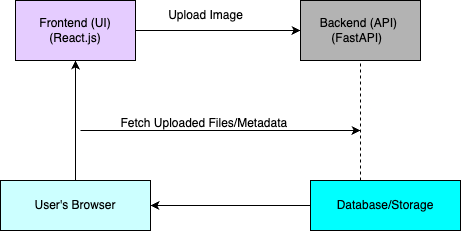

The diagram above was exported from draw.io. Its source (the exported page's mxGraphModel, read from the mxfile embedded in the PNG):
<mxGraphModel dx="1011" dy="477" grid="1" gridSize="10" guides="1" tooltips="1" connect="1" arrows="1" fold="1" page="1" pageScale="1" pageWidth="827" pageHeight="1169" math="0" shadow="0">
  <root>
    <mxCell id="0" />
    <mxCell id="1" parent="0" />
    <mxCell id="Xlvvr0U-hZGd2nw4eZuV-1" value="Frontend (UI)&lt;br&gt;(React.js)" style="rounded=0;whiteSpace=wrap;html=1;fillColor=#E5CCFF;" vertex="1" parent="1">
      <mxGeometry x="145" y="70" width="120" height="60" as="geometry" />
    </mxCell>
    <mxCell id="Xlvvr0U-hZGd2nw4eZuV-2" value="&lt;div&gt;Backend (API)&lt;span style=&quot;background-color: transparent; color: light-dark(rgb(0, 0, 0), rgb(255, 255, 255));&quot;&gt;&amp;nbsp;&lt;/span&gt;&lt;/div&gt;&lt;div&gt;&lt;span style=&quot;background-color: transparent; color: light-dark(rgb(0, 0, 0), rgb(255, 255, 255));&quot;&gt;(FastAPI)&amp;nbsp;&amp;nbsp;&lt;/span&gt;&lt;/div&gt;" style="rounded=0;whiteSpace=wrap;html=1;fillColor=#B3B3B3;" vertex="1" parent="1">
      <mxGeometry x="430" y="70" width="120" height="60" as="geometry" />
    </mxCell>
    <mxCell id="Xlvvr0U-hZGd2nw4eZuV-3" value="User's Browser" style="rounded=0;whiteSpace=wrap;html=1;fillColor=#CCFFFF;" vertex="1" parent="1">
      <mxGeometry x="130" y="250" width="150" height="50" as="geometry" />
    </mxCell>
    <mxCell id="Xlvvr0U-hZGd2nw4eZuV-4" value="Database/Storage" style="rounded=0;whiteSpace=wrap;html=1;fillColor=#00FFFF;" vertex="1" parent="1">
      <mxGeometry x="440" y="250" width="150" height="50" as="geometry" />
    </mxCell>
    <mxCell id="Xlvvr0U-hZGd2nw4eZuV-6" value="" style="endArrow=classic;html=1;rounded=0;exitX=1;exitY=0.5;exitDx=0;exitDy=0;entryX=0;entryY=0.5;entryDx=0;entryDy=0;" edge="1" parent="1" source="Xlvvr0U-hZGd2nw4eZuV-1" target="Xlvvr0U-hZGd2nw4eZuV-2">
      <mxGeometry width="50" height="50" relative="1" as="geometry">
        <mxPoint x="390" y="280" as="sourcePoint" />
        <mxPoint x="440" y="230" as="targetPoint" />
      </mxGeometry>
    </mxCell>
    <mxCell id="Xlvvr0U-hZGd2nw4eZuV-8" value="" style="endArrow=classic;html=1;rounded=0;exitX=0.5;exitY=0;exitDx=0;exitDy=0;entryX=0.5;entryY=1;entryDx=0;entryDy=0;" edge="1" parent="1" source="Xlvvr0U-hZGd2nw4eZuV-3" target="Xlvvr0U-hZGd2nw4eZuV-1">
      <mxGeometry width="50" height="50" relative="1" as="geometry">
        <mxPoint x="390" y="280" as="sourcePoint" />
        <mxPoint x="440" y="230" as="targetPoint" />
      </mxGeometry>
    </mxCell>
    <mxCell id="Xlvvr0U-hZGd2nw4eZuV-9" value="" style="endArrow=classic;html=1;rounded=0;exitX=0;exitY=0.5;exitDx=0;exitDy=0;" edge="1" parent="1" source="Xlvvr0U-hZGd2nw4eZuV-4" target="Xlvvr0U-hZGd2nw4eZuV-3">
      <mxGeometry width="50" height="50" relative="1" as="geometry">
        <mxPoint x="390" y="280" as="sourcePoint" />
        <mxPoint x="440" y="230" as="targetPoint" />
      </mxGeometry>
    </mxCell>
    <mxCell id="Xlvvr0U-hZGd2nw4eZuV-10" value="" style="endArrow=none;dashed=1;html=1;rounded=0;entryX=0.5;entryY=1;entryDx=0;entryDy=0;exitX=0.333;exitY=0;exitDx=0;exitDy=0;exitPerimeter=0;" edge="1" parent="1" source="Xlvvr0U-hZGd2nw4eZuV-4" target="Xlvvr0U-hZGd2nw4eZuV-2">
      <mxGeometry width="50" height="50" relative="1" as="geometry">
        <mxPoint x="390" y="280" as="sourcePoint" />
        <mxPoint x="440" y="230" as="targetPoint" />
      </mxGeometry>
    </mxCell>
    <mxCell id="Xlvvr0U-hZGd2nw4eZuV-11" value="" style="endArrow=classic;html=1;rounded=0;" edge="1" parent="1">
      <mxGeometry width="50" height="50" relative="1" as="geometry">
        <mxPoint x="210" y="200" as="sourcePoint" />
        <mxPoint x="490" y="200" as="targetPoint" />
      </mxGeometry>
    </mxCell>
    <mxCell id="Xlvvr0U-hZGd2nw4eZuV-12" value="Fetch Uploaded Files/Metadata&amp;nbsp;" style="text;html=1;align=center;verticalAlign=middle;resizable=0;points=[];autosize=1;strokeColor=none;fillColor=none;" vertex="1" parent="1">
      <mxGeometry x="240" y="178" width="190" height="30" as="geometry" />
    </mxCell>
    <mxCell id="Xlvvr0U-hZGd2nw4eZuV-13" value="Upload Image" style="text;html=1;align=center;verticalAlign=middle;resizable=0;points=[];autosize=1;strokeColor=none;fillColor=none;" vertex="1" parent="1">
      <mxGeometry x="285" y="70" width="100" height="30" as="geometry" />
    </mxCell>
  </root>
</mxGraphModel>